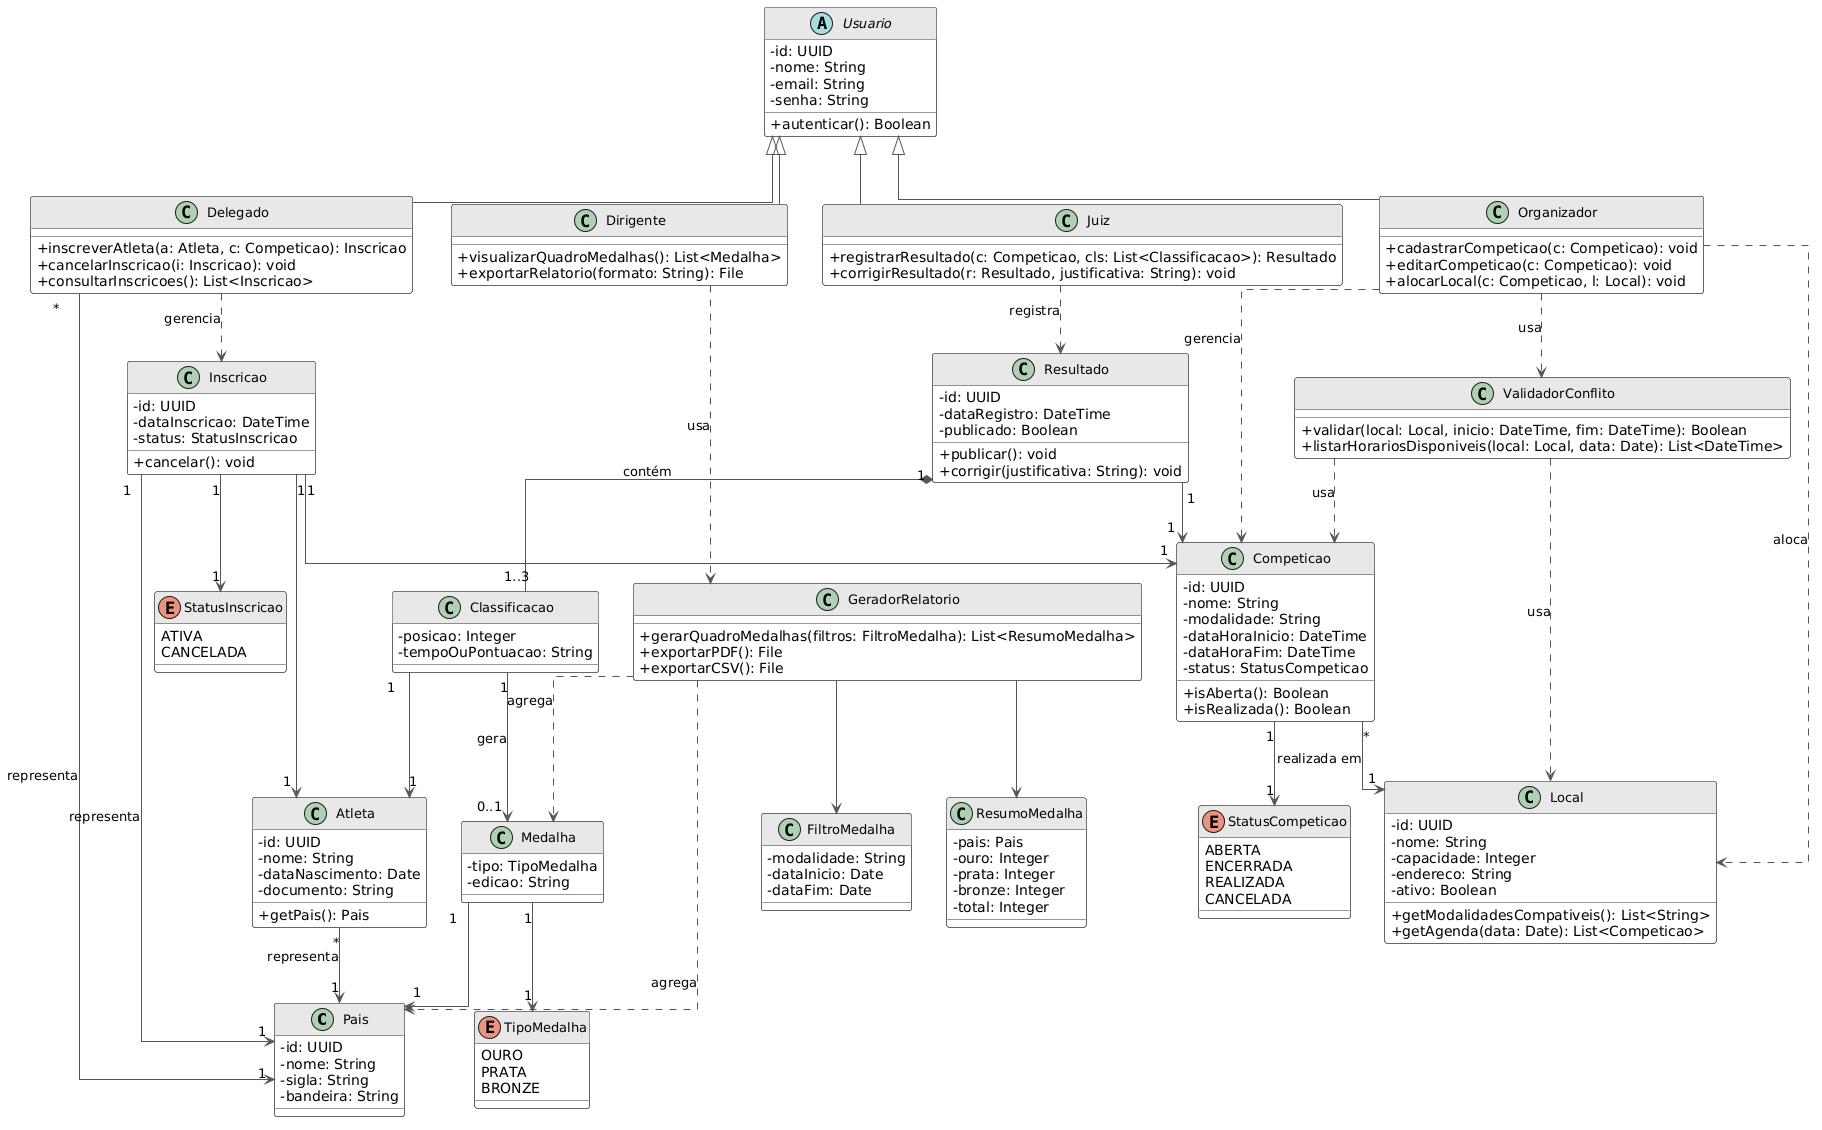

The diagram above was rendered by PlantUML. Its source (embedded in the PNG):
@startuml
skinparam classAttributeIconSize 0
skinparam classBorderColor #333333
skinparam classBackgroundColor #FFFFFF
skinparam classFontSize 13
skinparam classHeaderBackgroundColor #E8E8E8
skinparam arrowColor #555555
skinparam arrowThickness 1
skinparam linetype ortho

' ─────────────────────────────────────────
' ENTIDADES PRINCIPAIS
' ─────────────────────────────────────────

class Pais {
  - id: UUID
  - nome: String
  - sigla: String
  - bandeira: String
}

class Atleta {
  - id: UUID
  - nome: String
  - dataNascimento: Date
  - documento: String
  + getPais(): Pais
}

class Local {
  - id: UUID
  - nome: String
  - capacidade: Integer
  - endereco: String
  - ativo: Boolean
  + getModalidadesCompativeis(): List<String>
  + getAgenda(data: Date): List<Competicao>
}

class Competicao {
  - id: UUID
  - nome: String
  - modalidade: String
  - dataHoraInicio: DateTime
  - dataHoraFim: DateTime
  - status: StatusCompeticao
  + isAberta(): Boolean
  + isRealizada(): Boolean
}

class Inscricao {
  - id: UUID
  - dataInscricao: DateTime
  - status: StatusInscricao
  + cancelar(): void
}

class Resultado {
  - id: UUID
  - dataRegistro: DateTime
  - publicado: Boolean
  + publicar(): void
  + corrigir(justificativa: String): void
}

class Classificacao {
  - posicao: Integer
  - tempoOuPontuacao: String
}

class Medalha {
  - tipo: TipoMedalha
  - edicao: String
}

' ─────────────────────────────────────────
' ENUMERAÇÕES
' ─────────────────────────────────────────

enum StatusCompeticao {
  ABERTA
  ENCERRADA
  REALIZADA
  CANCELADA
}

enum StatusInscricao {
  ATIVA
  CANCELADA
}

enum TipoMedalha {
  OURO
  PRATA
  BRONZE
}

' ─────────────────────────────────────────
' USUÁRIOS / ATORES DO SISTEMA
' ─────────────────────────────────────────

abstract class Usuario {
  - id: UUID
  - nome: String
  - email: String
  - senha: String
  + autenticar(): Boolean
}

class Organizador {
  + cadastrarCompeticao(c: Competicao): void
  + editarCompeticao(c: Competicao): void
  + alocarLocal(c: Competicao, l: Local): void
}

class Delegado {
  + inscreverAtleta(a: Atleta, c: Competicao): Inscricao
  + cancelarInscricao(i: Inscricao): void
  + consultarInscricoes(): List<Inscricao>
}

class Juiz {
  + registrarResultado(c: Competicao, cls: List<Classificacao>): Resultado
  + corrigirResultado(r: Resultado, justificativa: String): void
}

class Dirigente {
  + visualizarQuadroMedalhas(): List<Medalha>
  + exportarRelatorio(formato: String): File
}

' ─────────────────────────────────────────
' SERVIÇOS DE DOMÍNIO
' ─────────────────────────────────────────

class ValidadorConflito {
  + validar(local: Local, inicio: DateTime, fim: DateTime): Boolean
  + listarHorariosDisponiveis(local: Local, data: Date): List<DateTime>
}

class GeradorRelatorio {
  + gerarQuadroMedalhas(filtros: FiltroMedalha): List<ResumoMedalha>
  + exportarPDF(): File
  + exportarCSV(): File
}

class FiltroMedalha {
  - modalidade: String
  - dataInicio: Date
  - dataFim: Date
}

class ResumoMedalha {
  - pais: Pais
  - ouro: Integer
  - prata: Integer
  - bronze: Integer
  - total: Integer
}

' ─────────────────────────────────────────
' RELACIONAMENTOS
' ─────────────────────────────────────────

' Herança
Usuario <|-- Organizador
Usuario <|-- Delegado
Usuario <|-- Juiz
Usuario <|-- Dirigente

' Atleta e País
Atleta "*" --> "1" Pais : representa

' Delegado e País
Delegado "*" --> "1" Pais : representa

' Competição
Competicao "*" --> "1" Local       : realizada em
Competicao "1" --> "1" StatusCompeticao

' Inscrição
Inscricao "1" --> "1" Atleta
Inscricao "1" --> "1" Competicao
Inscricao "1" --> "1" Pais         : representa
Inscricao "1" --> "1" StatusInscricao

' Resultado
Resultado "1" --> "1" Competicao
Resultado "1" *-- "1..3" Classificacao : contém

' Classificação
Classificacao "1" --> "1" Atleta
Classificacao "1" --> "0..1" Medalha   : gera

' Medalha
Medalha "1" --> "1" TipoMedalha
Medalha "1" --> "1" Pais

' Serviços
ValidadorConflito ..> Local       : usa
ValidadorConflito ..> Competicao  : usa
GeradorRelatorio  ..> Medalha     : agrega
GeradorRelatorio  ..> Pais        : agrega
GeradorRelatorio  --> FiltroMedalha
GeradorRelatorio --> ResumoMedalha

' Ações dos atores sobre entidades
Organizador ..> Competicao       : gerencia
Organizador ..> Local            : aloca
Organizador ..> ValidadorConflito : usa
Delegado    ..> Inscricao        : gerencia
Juiz        ..> Resultado        : registra
Dirigente   ..> GeradorRelatorio : usa
@enduml